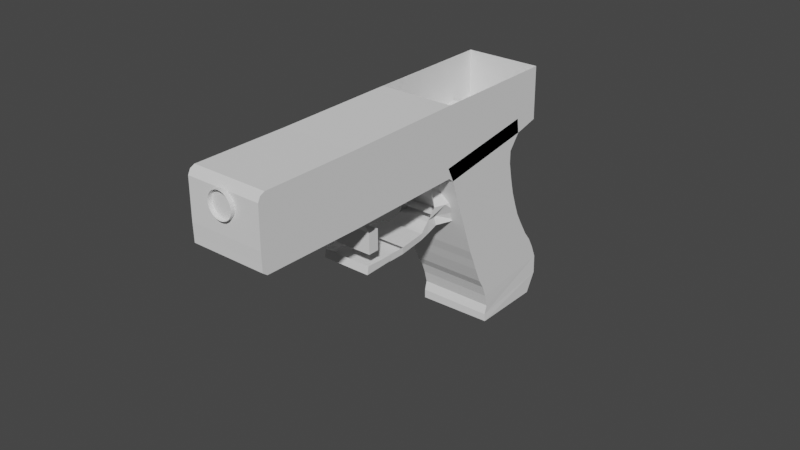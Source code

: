 # Source: glock18c.blend  (saved by Blender 2.92.15; exported with 4.5.12 LTS)
import bpy
from mathutils import Matrix  # noqa: F401  (used for matrix-valued properties, if any)

bpy.ops.wm.read_factory_settings(use_empty=True)
scene = bpy.context.scene
scene.name = 'Scene'

# ---- collections
col_collection = bpy.data.collections.new('Collection'); scene.collection.children.link(col_collection)

# ---- world
world_world = bpy.data.worlds.new('World'); scene.world = world_world
world_world.use_nodes = True; world_world.node_tree.nodes.clear()
_N = world_world.node_tree.nodes; _L = world_world.node_tree.links
n0 = _N.new('ShaderNodeOutputWorld'); n0.name = 'World Output'; n0.location = (300, 300)
n1 = _N.new('ShaderNodeBackground'); n1.name = 'Background'; n1.location = (10, 300)
n1.inputs[0].default_value = (0.05088, 0.05088, 0.05088, 1.0)
_L.new(n1.outputs[0], n0.inputs[0])
n0.is_active_output = True
world_world.color = (0.05088, 0.05088, 0.05088)
world_world.use_sun_shadow = False
world_world.sun_shadow_jitter_overblur = 0.0

# ---- meshes
me_cube_001 = bpy.data.meshes.new('Cube.001')
me_cube_001.from_pydata([(-0.8884, -0.4341, -1.025), (-0.8884, -0.6296, 0.8108), (-0.8884, 1.549, -1.087), (-0.8884, 1.136, 0.8141), (0.8824, -0.4341, -1.025), (0.8884, -0.6296, 0.8108), (0.8884, 1.549, -1.087), (0.8884, 1.136, 0.8141), (-0.8884, -0.5481, -1.216), (-0.8884, 1.431, -1.516), (0.8747, -0.5481, -1.216), (0.8935, 1.431, -1.516), (-0.8884, -0.424, -0.7197), (-0.8884, 1.512, -0.7675), (0.8884, 1.512, -0.7675), (0.8884, -0.424, -0.7197), (-0.8884, -0.5181, -0.1761), (-0.8884, 1.339, -0.2001), (0.8884, 1.339, -0.2001), (0.8884, -0.5181, -0.1761), (-0.8884, -0.569, 0.2328), (-0.8884, 1.228, 0.2269), (0.8884, 1.228, 0.2269), (0.8884, -0.569, 0.2328), (-0.8884, -0.5924, 0.52), (-0.8884, 1.161, 0.5269), (0.8884, 1.161, 0.5269), (0.8884, -0.5924, 0.52), (-0.8884, 1.443, -0.4552), (0.8884, 1.443, -0.4552), (0.8884, -0.4486, -0.4209), (-0.8884, -0.4486, -0.4209), (-0.8884, 1.619, 2.547), (-0.8884, -0.6509, 1.188), (0.8884, 1.065, -1.89), (0.8872, -0.5989, -1.389), (-0.8884, 1.065, -1.89), (-0.8884, -0.6078, -1.419), (-0.8884, 1.115, 1.191), (0.8884, -0.6509, 1.188), (-0.8884, 1.135, 1.594), (-0.8971, -0.6724, 1.603), (0.8884, 1.115, 1.191), (0.8884, 1.135, 1.594), (0.8884, -0.6724, 1.603), (-0.8884, -0.7355, 2.89), (0.8884, 1.619, 2.547), (0.8884, -0.7355, 2.89), (-0.8884, -0.6959, 2.031), (-0.8884, 1.173, 2.003), (0.8884, 1.173, 2.003), (0.8884, -0.6959, 2.031), (-0.8884, -0.7104, 2.453), (0.8884, -0.7104, 2.453), (-0.8884, 1.259, 2.29), (0.8884, 1.259, 2.29), (-0.8884, 1.672, 2.892), (-0.8884, -0.7984, 3.27), (0.8884, 1.672, 2.892), (0.8884, -0.7984, 3.27), (-0.8884, 1.672, 2.892), (-0.8884, -0.7984, 3.27), (0.8884, 1.672, 2.892), (0.8884, -0.7984, 3.27), (-0.8884, 2.232, 2.514), (-0.8884, -0.7321, 3.347), (0.8884, 2.232, 2.514), (0.8884, -0.7321, 3.347), (-0.8884, 2.287, 2.722), (-0.8884, -0.6647, 3.597), (0.8884, 2.287, 2.722), (0.8884, -0.6647, 3.597), (0.8884, -0.8247, 3.024), (0.8884, 1.882, 2.533), (-0.8884, -0.8247, 3.024), (-0.8884, 1.882, 2.533), (-0.8884, -3.504, 4.148), (0.8884, -3.504, 4.148), (-0.8884, -3.437, 4.398), (0.8884, -3.437, 4.398), (0.8884, -3.597, 3.825), (-0.8884, -3.597, 3.825), (-0.8884, -5.842, 4.793), (0.8884, -5.842, 4.793), (-0.8884, -5.775, 5.043), (0.8884, -5.775, 5.043), (0.8884, -5.809, 4.515), (-0.8884, 2.566, 3.712), (0.8884, -0.7799, 3.177), (-0.8884, -0.7799, 3.177), (-0.8884, 1.985, 2.527), (0.8884, 1.985, 2.527), (0.8884, -3.552, 3.978), (-0.8884, -3.552, 3.978), (0.8884, -5.89, 4.623), (-0.8884, -5.89, 4.623), (-0.8884, -0.3852, 4.586), (0.8884, 2.566, 3.712), (0.8884, -0.3852, 4.586), (-0.8884, -3.158, 5.387), (0.8884, -3.158, 5.387), (-0.8884, -5.505, 5.923), (0.8884, -5.505, 5.923), (0.8884, -5.691, 4.478), (0.8884, -5.717, 4.759), (0.8884, -5.65, 5.009), (-0.8884, -5.717, 4.759), (-0.8884, -5.65, 5.009), (0.8884, -5.765, 4.589), (-0.8884, -5.765, 4.589), (0.8884, -5.418, 6.016), (-0.8884, -5.418, 6.016), (0.8884, -5.638, 4.462), (0.8884, -5.595, 4.993), (0.8884, -5.3, 6.034), (0.8884, -5.662, 4.743), (-0.8884, -5.662, 4.743), (-0.8884, -5.595, 4.993), (0.8884, -5.71, 4.574), (-0.8884, -5.71, 4.574), (-0.8884, -5.3, 6.034), (-0.5671, -3.036, 3.156), (-0.5809, -3.153, 3.712), (-0.5934, -2.783, 3.08), (-0.597, -2.327, 3.465), (0.5622, -3.036, 3.156), (0.5388, -3.153, 3.712), (0.5622, -2.783, 3.08), (-0.5961, -3.176, 2.691), (-0.616, -2.922, 2.615), (0.5623, -3.176, 2.691), (0.5623, -2.922, 2.615), (-0.5776, -3.379, 2.314), (-0.5496, -2.692, 2.108), (0.4692, -1.597, 1.78), (0.5623, -2.692, 2.108), (-0.5112, -1.597, 1.781), (-0.5782, -2.295, 1.99), (0.5623, -2.295, 1.989), (-0.7277, -2.249, 2.137), (-0.6471, -2.8, 2.313), (-0.5855, -3.289, 2.481), (0.5623, -2.8, 2.313), (0.5623, -2.249, 2.137), (-0.5473, -1.553, 1.922), (0.4692, -1.553, 1.922), (0.4362, -1.046, 1.755), (-0.5628, -1.046, 1.755), (-0.5551, -0.9842, 1.956), (0.3693, -0.9842, 1.956), (0.4486, -1.322, 1.756), (0.4313, -1.236, 2.036), (-0.5775, -1.322, 1.756), (0.6142, -0.5751, 1.611), (-0.6175, -0.5751, 1.611), (-0.7421, -0.5134, 1.812), (0.701, -0.5134, 1.812), (-0.6624, -0.6896, 2.991), (0.545, -0.6896, 2.991), (0.5858, -0.9418, 3.071), (-0.7097, -0.549, 1.832), (0.6776, -0.549, 1.832), (-0.7669, -0.2545, 2.867), (0.4974, -0.2545, 2.867), (0.6127, -0.8183, 2.222), (0.5239, -1.07, 2.301), (-0.6459, -0.8183, 2.222), (0.6239, -0.3832, 2.098), (-0.6595, -0.4207, 2.201), (0.3423, -0.8352, 2.556), (-0.6488, -0.8352, 2.556), (0.6698, -0.4001, 2.432), (-0.7184, -0.4497, 2.493), (0.5239, -1.087, 2.636), (0.5797, -3.379, 2.314), (0.5797, -3.289, 2.481), (-0.5217, -2.707, 2.137), (0.5775, -2.707, 2.137), (0.5799, -2.631, 2.256), (-1.707e-07, -5.152, 5.828), (-0.05839, -5.153, 5.823), (-0.1145, -5.158, 5.806), (-0.1663, -5.166, 5.78), (-0.2116, -5.177, 5.744), (-0.2489, -5.19, 5.701), (-0.2765, -5.205, 5.651), (-0.2936, -5.221, 5.597), (-0.2993, -5.238, 5.541), (-0.2936, -5.254, 5.486), (-0.2765, -5.27, 5.432), (-0.2489, -5.285, 5.382), (-0.2116, -5.298, 5.339), (-0.1663, -5.309, 5.303), (-0.1145, -5.317, 5.277), (-0.05839, -5.322, 5.26), (-7.322e-08, -5.323, 5.255), (0.05839, -5.322, 5.26), (0.1145, -5.317, 5.277), (0.1663, -5.309, 5.303), (0.2116, -5.298, 5.339), (0.2489, -5.285, 5.382), (0.2765, -5.27, 5.432), (0.2936, -5.254, 5.486), (0.2993, -5.238, 5.541), (0.2936, -5.221, 5.597), (0.2765, -5.205, 5.651), (0.2489, -5.19, 5.701), (0.2116, -5.177, 5.744), (0.1663, -5.166, 5.78), (0.1145, -5.158, 5.806), (0.05839, -5.153, 5.823), (-1.707e-07, -5.597, 5.962), (-0.05839, -5.599, 5.956), (-0.1145, -5.604, 5.94), (-0.1663, -5.612, 5.914), (-0.2116, -5.623, 5.878), (-0.2489, -5.636, 5.834), (-0.2765, -5.65, 5.785), (-0.2936, -5.667, 5.731), (-0.2993, -5.683, 5.675), (-0.2936, -5.7, 5.619), (-0.2765, -5.716, 5.565), (-0.2489, -5.731, 5.516), (-0.2116, -5.744, 5.472), (-0.1663, -5.755, 5.437), (-0.1145, -5.763, 5.41), (-0.05839, -5.768, 5.394), (-7.322e-08, -5.769, 5.388), (0.05839, -5.768, 5.394), (0.1145, -5.763, 5.41), (0.1663, -5.755, 5.437), (0.2116, -5.744, 5.472), (0.2489, -5.731, 5.516), (0.2765, -5.716, 5.565), (0.2936, -5.7, 5.619), (0.2993, -5.683, 5.675), (0.2936, -5.667, 5.731), (0.2765, -5.65, 5.785), (0.2489, -5.636, 5.834), (0.2116, -5.623, 5.878), (0.1663, -5.612, 5.914), (0.1145, -5.604, 5.94), (0.05839, -5.599, 5.956)], [(131, 142)], [(24, 1, 3, 25), (25, 3, 7, 26), (26, 7, 5, 27), (27, 5, 1, 24), (2, 6, 11, 9), (38, 33, 41, 40), (10, 8, 37, 35), (0, 2, 9, 8), (6, 4, 10, 11), (4, 0, 8, 10), (4, 15, 12, 0), (6, 14, 15, 4), (2, 13, 14, 6), (0, 12, 13, 2), (30, 19, 16, 31), (29, 18, 19, 30), (28, 17, 18, 29), (31, 16, 17, 28), (19, 23, 20, 16), (18, 22, 23, 19), (17, 21, 22, 18), (16, 20, 21, 17), (23, 27, 24, 20), (22, 26, 27, 23), (21, 25, 26, 22), (20, 24, 25, 21), (12, 31, 28, 13), (13, 28, 29, 14), (14, 29, 30, 15), (15, 30, 31, 12), (33, 39, 44, 41), (36, 34, 35, 37), (9, 11, 34, 36), (8, 9, 36, 37), (11, 10, 35, 34), (54, 52, 45, 32), (42, 38, 40, 43), (39, 42, 43, 44), (5, 7, 42, 39), (7, 3, 38, 42), (1, 5, 39, 33), (3, 1, 33, 38), (55, 54, 32, 46), (52, 53, 47, 45), (53, 55, 46, 47), (46, 32, 56, 58), (32, 45, 57, 56), (45, 47, 59, 57), (47, 46, 58, 59), (44, 43, 50, 51), (41, 44, 51, 48), (43, 40, 49, 50), (40, 41, 48, 49), (51, 50, 55, 53), (48, 51, 53, 52), (50, 49, 54, 55), (49, 48, 52, 54), (59, 58, 62, 63), (62, 60, 61, 63), (57, 59, 63, 61), (56, 57, 61, 60), (58, 56, 60, 62), (91, 88, 67, 66), (89, 65, 76, 93), (89, 90, 64, 65), (90, 91, 66, 64), (64, 66, 70, 68), (66, 67, 71, 70), (70, 71, 98, 97), (65, 64, 68, 69), (32, 46, 73, 75), (45, 32, 75, 74), (47, 45, 74, 72), (46, 47, 72, 73), (105, 104, 83, 85), (111, 110, 102, 101), (65, 69, 78, 76), (88, 72, 80, 92), (72, 74, 81, 80), (71, 67, 77, 79), (94, 95, 82, 83), (83, 82, 84, 85), (109, 106, 82, 95), (106, 107, 84, 82), (117, 78, 99, 120), (108, 103, 86, 94), (104, 108, 94, 83), (71, 79, 100, 98), (96, 98, 100, 99), (67, 88, 92, 77), (75, 73, 91, 90), (74, 75, 90, 89), (74, 89, 93, 81), (73, 72, 88, 91), (78, 69, 96, 99), (69, 68, 87, 96), (105, 85, 102, 110), (69, 71, 98, 96), (85, 84, 101, 102), (68, 70, 97, 87), (113, 105, 110, 114), (115, 118, 108, 104), (118, 112, 103, 108), (84, 107, 111, 101), (116, 117, 107, 106), (119, 116, 106, 109), (120, 114, 110, 111), (113, 115, 104, 105), (79, 77, 115, 113), (99, 100, 114, 120), (93, 76, 116, 119), (76, 78, 117, 116), (92, 80, 112, 118), (77, 92, 118, 115), (79, 113, 114, 100), (107, 117, 120, 111), (121, 122, 124, 123), (123, 127, 131, 129), (141, 140, 133, 132), (125, 126, 122, 121), (125, 121, 128, 130), (121, 123, 129, 128), (127, 125, 130, 131), (139, 143, 145, 144), (138, 137, 136, 134), (135, 133, 137, 138), (137, 139, 144, 136), (142, 135, 138, 143), (151, 150, 146, 149), (143, 138, 134, 145), (133, 140, 139, 137), (128, 129, 140, 141), (146, 147, 154, 153), (150, 152, 147, 146), (148, 149, 156, 155), (155, 156, 153, 154), (149, 146, 153, 156), (147, 148, 155, 154), (134, 136, 152, 150), (145, 134, 150, 151), (173, 169, 158, 159), (170, 157, 162, 172), (171, 172, 162, 163), (149, 148, 160, 161), (164, 149, 161, 167), (157, 158, 163, 162), (169, 164, 167, 171), (161, 160, 168, 167), (148, 166, 168, 160), (151, 149, 164, 165), (158, 169, 171, 163), (167, 168, 172, 171), (166, 170, 172, 168), (165, 164, 169, 173), (141, 132, 174, 175), (174, 132, 176, 177), (175, 174, 177, 178), (209, 208, 240, 241), (196, 195, 227, 228), (183, 182, 214, 215), (210, 209, 241, 242), (197, 196, 228, 229), (184, 183, 215, 216), (179, 210, 242, 211), (198, 197, 229, 230), (185, 184, 216, 217), (199, 198, 230, 231), (186, 185, 217, 218), (200, 199, 231, 232), (187, 186, 218, 219), (201, 200, 232, 233), (188, 187, 219, 220), (202, 201, 233, 234), (189, 188, 220, 221), (203, 202, 234, 235), (190, 189, 221, 222), (204, 203, 235, 236), (191, 190, 222, 223), (205, 204, 236, 237), (192, 191, 223, 224), (206, 205, 237, 238), (193, 192, 224, 225), (180, 179, 211, 212), (207, 206, 238, 239), (194, 193, 225, 226), (181, 180, 212, 213), (208, 207, 239, 240), (195, 194, 226, 227), (182, 181, 213, 214)])
_uv = me_cube_001.uv_layers.new(name='UVMap')
_uv.uv.foreach_set('vector', [0.5856, 2.881e-07, 0.625, 0.0, 0.625, 0.25, 0.5856, 0.25, 0.5856, 0.25, 0.625, 0.25, 0.625, 0.5, 0.5856, 0.5, 0.5856, 0.5, 0.625, 0.5, 0.625, 0.75, 0.5856, 0.75, 0.5856, 0.75, 0.625, 0.75, 0.625, 1.0, 0.5856, 1.0, 0.375, 0.25, 0.375, 0.5, 0.375, 0.5, 0.375, 0.25, 0.625, 0.25, 0.625, 0.0, 0.625, 0.0, 0.625, 0.25, 0.375, 0.75, 0.375, 1.0, 0.375, 1.0, 0.375, 0.75, 0.375, 0.0, 0.375, 0.25, 0.375, 0.25, 0.375, 0.0, 0.375, 0.5, 0.375, 0.75, 0.375, 0.75, 0.375, 0.5, 0.375, 0.75, 0.375, 1.0, 0.375, 1.0, 0.375, 0.75, 0.375, 0.75, 0.4183, 0.75, 0.4183, 1.0, 0.375, 1.0, 0.375, 0.5, 0.4183, 0.5, 0.4183, 0.75, 0.375, 0.75, 0.375, 0.25, 0.4183, 0.25, 0.4183, 0.5, 0.375, 0.5, 0.375, 0.0, 0.4183, 0.0, 0.4183, 0.25, 0.375, 0.25, 0.4593, 0.75, 0.4909, 0.75, 0.4909, 1.0, 0.4593, 1.0, 0.4593, 0.5, 0.4909, 0.5, 0.4909, 0.75, 0.4593, 0.75, 0.4593, 0.25, 0.4909, 0.25, 0.4909, 0.5, 0.4593, 0.5, 0.4593, 0.0, 0.4909, 0.0, 0.4909, 0.25, 0.4593, 0.25, 0.4909, 0.75, 0.5462, 0.75, 0.5462, 1.0, 0.4909, 1.0, 0.4909, 0.5, 0.5462, 0.5, 0.5462, 0.75, 0.4909, 0.75, 0.4909, 0.25, 0.5462, 0.25, 0.5462, 0.5, 0.4909, 0.5, 0.4909, 0.0, 0.5462, 0.0, 0.5462, 0.25, 0.4909, 0.25, 0.5462, 0.75, 0.5856, 0.75, 0.5856, 1.0, 0.5462, 1.0, 0.5462, 0.5, 0.5856, 0.5, 0.5856, 0.75, 0.5462, 0.75, 0.5462, 0.25, 0.5856, 0.25, 0.5856, 0.5, 0.5462, 0.5, 0.5462, 0.0, 0.5856, 2.881e-07, 0.5856, 0.25, 0.5462, 0.25, 0.4183, 0.0, 0.4593, 0.0, 0.4593, 0.25, 0.4183, 0.25, 0.4183, 0.25, 0.4593, 0.25, 0.4593, 0.5, 0.4183, 0.5, 0.4183, 0.5, 0.4593, 0.5, 0.4593, 0.75, 0.4183, 0.75, 0.4183, 0.75, 0.4593, 0.75, 0.4593, 1.0, 0.4183, 1.0, 0.625, 1.0, 0.625, 0.75, 0.625, 0.75, 0.625, 1.0, 0.125, 0.5, 0.375, 0.5, 0.375, 0.75, 0.125, 0.75, 0.375, 0.25, 0.375, 0.5, 0.375, 0.5, 0.375, 0.25, 0.375, 0.0, 0.375, 0.25, 0.375, 0.25, 0.375, 0.0, 0.375, 0.5, 0.375, 0.75, 0.375, 0.75, 0.375, 0.5, 0.625, 0.25, 0.625, 0.0, 0.625, 0.0, 0.625, 0.25, 0.625, 0.5, 0.625, 0.25, 0.625, 0.25, 0.625, 0.5, 0.625, 0.75, 0.625, 0.5, 0.625, 0.5, 0.625, 0.75, 0.625, 0.75, 0.625, 0.5, 0.625, 0.5, 0.625, 0.75, 0.625, 0.5, 0.625, 0.25, 0.625, 0.25, 0.625, 0.5, 0.625, 1.0, 0.625, 0.75, 0.625, 0.75, 0.625, 1.0, 0.625, 0.25, 0.625, 0.0, 0.625, 0.0, 0.625, 0.25, 0.625, 0.5, 0.625, 0.25, 0.625, 0.25, 0.625, 0.5, 0.625, 1.0, 0.625, 0.75, 0.625, 0.75, 0.625, 1.0, 0.625, 0.75, 0.625, 0.5, 0.625, 0.5, 0.625, 0.75, 0.625, 0.5, 0.625, 0.25, 0.625, 0.25, 0.625, 0.5, 0.625, 0.25, 0.625, 0.0, 0.625, 0.0, 0.625, 0.25, 0.625, 1.0, 0.625, 0.75, 0.625, 0.75, 0.625, 1.0, 0.625, 0.75, 0.625, 0.5, 0.625, 0.5, 0.625, 0.75, 0.625, 0.75, 0.625, 0.5, 0.625, 0.5, 0.625, 0.75, 0.625, 1.0, 0.625, 0.75, 0.625, 0.75, 0.625, 1.0, 0.625, 0.5, 0.625, 0.25, 0.625, 0.25, 0.625, 0.5, 0.625, 0.25, 0.625, 0.0, 0.625, 0.0, 0.625, 0.25, 0.625, 0.75, 0.625, 0.5, 0.625, 0.5, 0.625, 0.75, 0.625, 1.0, 0.625, 0.75, 0.625, 0.75, 0.625, 1.0, 0.625, 0.5, 0.625, 0.25, 0.625, 0.25, 0.625, 0.5, 0.625, 0.25, 0.625, 0.0, 0.625, 0.0, 0.625, 0.25, 0.625, 0.75, 0.625, 0.5, 0.625, 0.5, 0.625, 0.75, 0.625, 0.5, 0.875, 0.5, 0.875, 0.75, 0.625, 0.75, 0.625, 1.0, 0.625, 0.75, 0.625, 0.75, 0.625, 1.0, 0.625, 0.25, 0.625, 0.0, 0.625, 0.0, 0.625, 0.25, 0.625, 0.5, 0.625, 0.25, 0.625, 0.25, 0.625, 0.5, 0.625, 0.5, 0.625, 0.75, 0.625, 0.75, 0.625, 0.5, 0.625, 0.0, 0.625, 0.0, 0.625, 0.0, 0.625, 0.0, 0.625, 0.0, 0.625, 0.25, 0.625, 0.25, 0.625, 0.0, 0.625, 0.25, 0.625, 0.5, 0.625, 0.5, 0.625, 0.25, 0.625, 0.25, 0.625, 0.5, 0.625, 0.5, 0.625, 0.25, 0.625, 0.5, 0.625, 0.75, 0.625, 0.75, 0.625, 0.5, 0.625, 0.5, 0.625, 0.75, 0.625, 0.75, 0.625, 0.5, 0.625, 0.0, 0.625, 0.25, 0.625, 0.25, 0.625, 0.0, 0.625, 0.25, 0.625, 0.5, 0.625, 0.5, 0.625, 0.25, 0.625, 0.0, 0.625, 0.25, 0.625, 0.25, 0.625, 0.0, 0.625, 0.75, 0.625, 1.0, 0.625, 1.0, 0.625, 0.75, 0.625, 0.5, 0.625, 0.75, 0.625, 0.75, 0.625, 0.5, 0.625, 0.75, 0.625, 0.75, 0.625, 0.75, 0.625, 0.75, 0.0, 0.0, 0.0, 0.0, 0.0, 0.0, 0.0, 0.0, 0.625, 0.0, 0.625, 0.0, 0.625, 0.0, 0.625, 0.0, 0.625, 0.75, 0.625, 0.75, 0.625, 0.75, 0.625, 0.75, 0.625, 0.75, 0.625, 1.0, 0.625, 1.0, 0.625, 0.75, 0.625, 0.75, 0.625, 0.75, 0.625, 0.75, 0.625, 0.75, 0.625, 0.75, 0.625, 1.0, 0.625, 1.0, 0.625, 0.75, 0.625, 0.75, 0.625, 1.0, 0.625, 1.0, 0.625, 0.75, 0.625, 0.0, 0.625, 0.0, 0.625, 0.0, 0.625, 0.0, 0.625, 0.0, 0.625, 0.0, 0.625, 0.0, 0.625, 0.0, 0.625, 0.0, 0.625, 0.0, 0.625, 0.0, 0.625, 0.0, 0.625, 0.75, 0.625, 0.75, 0.625, 0.75, 0.625, 0.75, 0.625, 0.75, 0.625, 0.75, 0.625, 0.75, 0.625, 0.75, 0.625, 0.75, 0.625, 0.75, 0.625, 0.75, 0.625, 0.75, 0.0, 0.0, 0.0, 0.0, 0.0, 0.0, 0.0, 0.0, 0.625, 0.75, 0.625, 0.75, 0.625, 0.75, 0.625, 0.75, 0.625, 0.25, 0.625, 0.5, 0.625, 0.5, 0.625, 0.25, 0.625, 0.0, 0.625, 0.25, 0.625, 0.25, 0.625, 0.0, 0.625, 0.0, 0.625, 0.0, 0.625, 0.0, 0.625, 0.0, 0.625, 0.5, 0.625, 0.75, 0.625, 0.75, 0.625, 0.5, 0.625, 0.0, 0.625, 0.0, 0.625, 0.0, 0.625, 0.0, 0.625, 0.0, 0.625, 0.25, 0.625, 0.25, 0.625, 0.0, 0.625, 0.75, 0.625, 0.75, 0.625, 0.75, 0.625, 0.75, 0.0, 0.0, 0.0, 0.0, 0.0, 0.0, 0.0, 0.0, 0.625, 0.75, 0.625, 1.0, 0.625, 1.0, 0.625, 0.75, 0.625, 0.25, 0.625, 0.5, 0.625, 0.5, 0.625, 0.25, 0.625, 0.75, 0.625, 0.75, 0.625, 0.75, 0.625, 0.75, 0.625, 0.75, 0.625, 0.75, 0.625, 0.75, 0.625, 0.75, 0.625, 0.75, 0.625, 0.75, 0.625, 0.75, 0.625, 0.75, 0.625, 0.0, 0.625, 0.0, 0.625, 0.0, 0.625, 0.0, 0.625, 0.0, 0.625, 0.0, 0.625, 0.0, 0.625, 0.0, 0.625, 0.0, 0.625, 0.0, 0.625, 0.0, 0.625, 0.0, 0.0, 0.0, 0.0, 0.0, 0.0, 0.0, 0.0, 0.0, 0.625, 0.75, 0.625, 0.75, 0.625, 0.75, 0.625, 0.75, 0.625, 0.75, 0.625, 0.75, 0.625, 0.75, 0.625, 0.75, 0.0, 0.0, 0.0, 0.0, 0.0, 0.0, 0.0, 0.0, 0.625, 0.0, 0.625, 0.0, 0.625, 0.0, 0.625, 0.0, 0.625, 0.0, 0.625, 0.0, 0.625, 0.0, 0.625, 0.0, 0.625, 0.75, 0.625, 0.75, 0.625, 0.75, 0.625, 0.75, 0.625, 0.75, 0.625, 0.75, 0.625, 0.75, 0.625, 0.75, 0.625, 0.75, 0.625, 0.75, 0.625, 0.75, 0.625, 0.75, 0.625, 0.0, 0.625, 0.0, 0.625, 0.0, 0.625, 0.0, 0.375, 0.0, 0.625, 0.0, 0.625, 0.25, 0.375, 0.25, 0.0, 0.0, 0.0, 0.0, 0.0, 0.0, 0.0, 0.0, 0.375, 0.0, 0.375, 0.25, 0.375, 0.25, 0.375, 0.0, 0.375, 0.75, 0.625, 0.75, 0.625, 1.0, 0.375, 1.0, 0.375, 0.75, 0.375, 1.0, 0.375, 1.0, 0.375, 0.75, 0.375, 0.0, 0.375, 0.25, 0.375, 0.25, 0.375, 0.0, 0.0, 0.0, 0.0, 0.0, 0.0, 0.0, 0.0, 0.0, 0.0, 0.0, 0.0, 0.0, 0.0, 0.0, 0.0, 0.0, 0.0, 0.0, 0.0, 0.0, 0.0, 0.0, 0.0, 0.0, 0.0, 0.0, 0.0, 0.0, 0.0, 0.0, 0.0, 0.0, 0.375, 0.25, 0.375, 0.25, 0.375, 0.25, 0.375, 0.25, 0.0, 0.0, 0.0, 0.0, 0.0, 0.0, 0.0, 0.0, 0.0, 0.0, 0.0, 0.0, 0.0, 0.0, 0.0, 0.0, 0.0, 0.0, 0.0, 0.0, 0.0, 0.0, 0.0, 0.0, 0.375, 0.25, 0.375, 0.25, 0.375, 0.25, 0.375, 0.25, 0.375, 0.0, 0.375, 0.25, 0.375, 0.25, 0.375, 0.0, 0.0, 0.0, 0.0, 0.0, 0.0, 0.0, 0.0, 0.0, 0.0, 0.0, 0.0, 0.0, 0.0, 0.0, 0.0, 0.0, 0.0, 0.0, 0.0, 0.0, 0.0, 0.0, 0.0, 0.0, 0.0, 0.0, 0.0, 0.0, 0.0, 0.0, 0.0, 0.0, 0.0, 0.0, 0.0, 0.0, 0.0, 0.0, 0.0, 0.0, 0.0, 0.0, 0.0, 0.0, 0.0, 0.0, 0.0, 0.0, 0.0, 0.0, 0.0, 0.0, 0.0, 0.0, 0.0, 0.0, 0.0, 0.0, 0.0, 0.0, 0.0, 0.0, 0.0, 0.0, 0.0, 0.0, 0.0, 0.0, 0.0, 0.0, 0.0, 0.0, 0.0, 0.0, 0.0, 0.0, 0.0, 0.0, 0.0, 0.0, 0.0, 0.0, 0.0, 0.0, 0.0, 0.0, 0.0, 0.0, 0.0, 0.0, 0.0, 0.0, 0.0, 0.0, 0.0, 0.0, 0.0, 0.0, 0.0, 0.0, 0.0, 0.0, 0.0, 0.0, 0.0, 0.0, 0.0, 0.0, 0.0, 0.0, 0.0, 0.0, 0.0, 0.0, 0.0, 0.0, 0.0, 0.0, 0.0, 0.0, 0.0, 0.0, 0.0, 0.0, 0.0, 0.0, 0.0, 0.0, 0.0, 0.0, 0.0, 0.0, 0.0, 0.0, 0.0, 0.0, 0.0, 0.0, 0.0, 0.0, 0.0, 0.0, 0.0, 0.0, 0.0, 0.0, 0.0, 0.0, 0.0, 0.0, 0.0, 0.0, 0.0, 0.0, 0.0, 0.0, 0.0, 0.0, 0.0, 0.0, 0.0, 0.0, 0.0, 0.0, 0.0, 0.0, 0.0, 0.0, 0.0, 0.0, 0.0, 0.0, 0.0, 0.0, 0.0, 0.0, 0.375, 0.0, 0.375, 0.0, 0.375, 0.0, 0.375, 0.0, 0.375, 0.0, 0.375, 0.0, 0.375, 0.0, 0.375, 0.0, 0.375, 0.0, 0.375, 0.0, 0.375, 0.0, 0.375, 0.0, 0.0, 0.0, 0.0, 0.0, 0.0, 0.0, 0.0, 0.0, 0.0, 0.0, 0.0, 0.0, 0.0, 0.0, 0.0, 0.0, 0.0, 0.0, 0.0, 0.0, 0.0, 0.0, 0.0, 0.0, 0.0, 0.0, 0.0, 0.0, 0.0, 0.0, 0.0, 0.0, 0.0, 0.0, 0.0, 0.0, 0.0, 0.0, 0.0, 0.0, 0.0, 0.0, 0.0, 0.0, 0.0, 0.0, 0.0, 0.0, 0.0, 0.0, 0.0, 0.0, 0.0, 0.0, 0.0, 0.0, 0.0, 0.0, 0.0, 0.0, 0.0, 0.0, 0.0, 0.0, 0.0, 0.0, 0.0, 0.0, 0.0, 0.0, 0.0, 0.0, 0.0, 0.0, 0.0, 0.0, 0.0, 0.0, 0.0, 0.0, 0.0, 0.0, 0.0, 0.0, 0.0, 0.0, 0.0, 0.0, 0.0, 0.0, 0.0, 0.0, 0.0, 0.0, 0.0, 0.0, 0.0, 0.0, 0.0, 0.0, 0.0, 0.0, 0.0, 0.0, 0.0, 0.0, 0.0, 0.0, 0.0, 0.0, 0.0, 0.0, 0.0, 0.0, 0.0, 0.0, 0.0, 0.0, 0.0, 0.0, 0.0, 0.0, 0.0, 0.0, 0.0, 0.0, 0.0, 0.0, 0.0, 0.0, 0.0, 0.0, 0.0, 0.0, 0.0, 0.0, 0.0, 0.0, 0.0, 0.0, 0.0, 0.0, 0.0, 0.0, 0.0, 0.0, 0.0, 0.0, 0.0, 0.0, 0.0, 0.0, 0.0, 0.0, 0.0, 0.0, 0.0, 0.0, 0.0, 0.0, 0.0, 0.0, 0.0, 0.0, 0.0, 0.0, 0.0, 0.0, 0.0, 0.0, 0.0, 0.0, 0.0, 0.0, 0.0, 0.0, 0.0, 0.0, 0.0, 0.0, 0.0, 0.0, 0.0, 0.0, 0.0, 0.0, 0.0, 0.0, 0.0, 0.0, 0.0, 0.0, 0.0, 0.0, 0.0, 0.0, 0.0, 0.0, 0.0, 0.0, 0.0, 0.0, 0.0, 0.0, 0.0, 0.0, 0.0, 0.0, 0.0, 0.0, 0.0, 0.0, 0.0, 0.0, 0.0, 0.0, 0.0, 0.0, 0.0, 0.0, 0.0, 0.0, 0.0, 0.0, 0.0, 0.0, 0.0, 0.0, 0.0, 0.0, 0.0, 0.0, 0.0, 0.0, 0.0, 0.0, 0.0, 0.0, 0.0, 0.0, 0.0, 0.0, 0.0, 0.0, 0.0, 0.0, 0.0, 0.0, 0.0, 0.0, 0.0, 0.0, 0.0, 0.0, 0.0, 0.0])
me_cube_001.use_remesh_fix_poles = True
me_cube_001.use_remesh_preserve_attributes = False
me_cube_001.use_mirror_vertex_groups = False
me_cube_001.update()

# ---- objects
ob_empty = bpy.data.objects.new('Empty', None)
ob_cube = bpy.data.objects.new('Cube', me_cube_001)

# ---- transforms, parenting, visibility, modifiers, constraints
ob_empty.location = (0.0, 0.0, 0.0)
ob_empty.rotation_euler = (1.571, 0.0, 1.571)
ob_empty.empty_display_type = 'IMAGE'
ob_empty.empty_display_size = 5.0
ob_empty.empty_image_depth = 'BACK'
ob_empty.empty_image_side = 'FRONT'
ob_empty.lineart.crease_threshold = 0.0
ob_cube.location = (0.0, 1.299, -0.6891)
ob_cube.rotation_euler = (0.2913, -0.0, 0.0)
ob_cube.scale = (0.5285, 0.5285, 0.5285)
ob_cube.lineart.crease_threshold = 0.0

# ---- collection membership
col_collection.objects.link(ob_empty)
col_collection.objects.link(ob_cube)

# ---- scene / render settings (as saved in the file)
scene.frame_start = 1; scene.frame_end = 250; scene.frame_set(1)
scene.render.engine = 'BLENDER_EEVEE_NEXT'
scene.cycles.use_denoising = False
scene.cycles.samples = 128
scene.cycles.sampling_pattern = 'TABULATED_SOBOL'
scene.cycles.use_adaptive_sampling = False
scene.cycles.use_light_tree = False
scene.view_settings.view_transform = 'Filmic'
bpy.context.view_layer.update()

# ---- added for rendering (the .blend has no active camera and no usable light): camera, sun
cam_auto = bpy.data.cameras.new('AutoCamera')
cam_auto.lens = 50.0
cam_auto.sensor_width = 36.0
cam_auto.clip_end = 1000.0
ob_auto_camera = bpy.data.objects.new('AutoCamera', cam_auto)
scene.collection.objects.link(ob_auto_camera)
ob_auto_camera.location = (7.10523, -8.38365, 5.79247)
ob_auto_camera.rotation_euler = (1.09748, -7.21219e-08, 0.694738)
scene.camera = ob_auto_camera
light_auto_sun = bpy.data.lights.new('AutoSun', 'SUN')
light_auto_sun.energy = 3.0
light_auto_sun.angle = 0.0523599
ob_auto_sun = bpy.data.objects.new('AutoSun', light_auto_sun)
scene.collection.objects.link(ob_auto_sun)
ob_auto_sun.rotation_euler = (0.872665, 0.174533, 0.523599)
bpy.context.view_layer.update()
